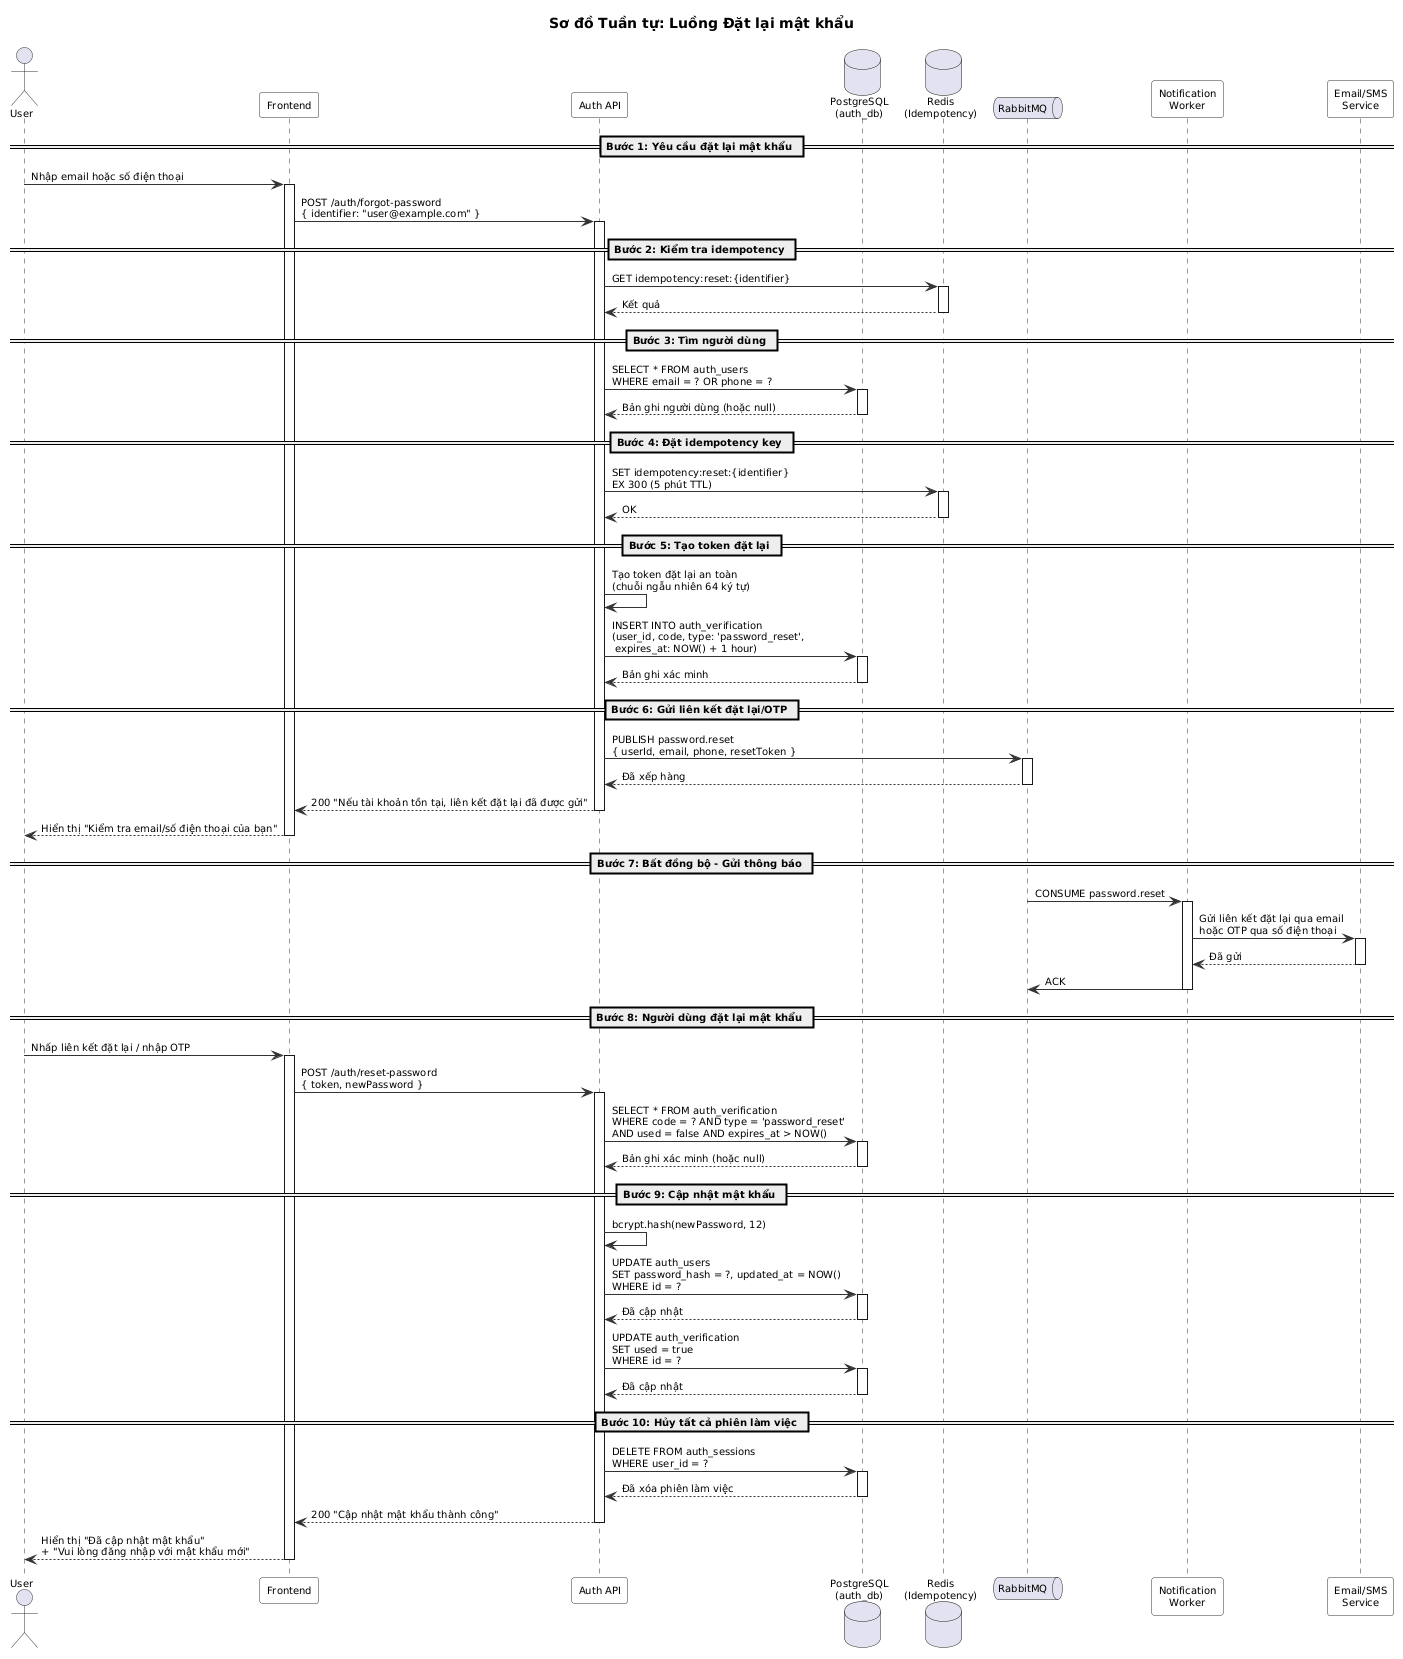

The diagram above was rendered by PlantUML. Its source (embedded in the PNG):
@startuml
' ============================================================
' Sơ đồ Tuần tự - Luồng Đặt lại mật khẩu
' Email/Phone OTP + Cập nhật mật khẩu
' ============================================================

skinparam sequence {
  ArrowColor #333333
  ActorBorderColor #333333
  LifeLineBorderColor #333333
  ParticipantBackgroundColor #F8F8F8
  ParticipantBorderColor #333333
}

title Sơ đồ Tuần tự: Luồng Đặt lại mật khẩu

skinparam sequenceArrowThickness 1
skinparam sequenceParticipantPadding 5
skinparam sequenceLifeLineBorderColor #333
skinparam defaultFontSize 10
skinparam nodesep 15
skinparam ranksep 15

actor User
participant "Frontend" as FE
participant "Auth API" as API
database "PostgreSQL\n(auth_db)" as DB
database "Redis\n(Idempotency)" as Redis
queue "RabbitMQ" as MQ
participant "Notification\nWorker" as Worker
participant "Email/SMS\nService" as Notif

== Bước 1: Yêu cầu đặt lại mật khẩu ==

User -> FE : Nhập email hoặc số điện thoại
activate FE

FE -> API : POST /auth/forgot-password\n{ identifier: "user@example.com" }
activate API

== Bước 2: Kiểm tra idempotency ==

API -> Redis : GET idempotency:reset:{identifier}
activate Redis
Redis --> API : Kết quả
deactivate Redis

== Bước 3: Tìm người dùng ==

API -> DB : SELECT * FROM auth_users\nWHERE email = ? OR phone = ?
activate DB
DB --> API : Bản ghi người dùng (hoặc null)
deactivate DB

== Bước 4: Đặt idempotency key ==

API -> Redis : SET idempotency:reset:{identifier}\nEX 300 (5 phút TTL)
activate Redis
Redis --> API : OK
deactivate Redis

== Bước 5: Tạo token đặt lại ==

API -> API : Tạo token đặt lại an toàn\n(chuỗi ngẫu nhiên 64 ký tự)

API -> DB : INSERT INTO auth_verification\n(user_id, code, type: 'password_reset',\n expires_at: NOW() + 1 hour)
activate DB
DB --> API : Bản ghi xác minh
deactivate DB

== Bước 6: Gửi liên kết đặt lại/OTP ==

API -> MQ : PUBLISH password.reset\n{ userId, email, phone, resetToken }
activate MQ
MQ --> API : Đã xếp hàng
deactivate MQ

API --> FE : 200 "Nếu tài khoản tồn tại, liên kết đặt lại đã được gửi"
deactivate API

FE --> User : Hiển thị "Kiểm tra email/số điện thoại của bạn"
deactivate FE

== Bước 7: Bất đồng bộ - Gửi thông báo ==

MQ -> Worker : CONSUME password.reset
activate Worker

Worker -> Notif : Gửi liên kết đặt lại qua email\nhoặc OTP qua số điện thoại
activate Notif
Notif --> Worker : Đã gửi
deactivate Notif

Worker -> MQ : ACK
deactivate Worker

== Bước 8: Người dùng đặt lại mật khẩu ==

User -> FE : Nhấp liên kết đặt lại / nhập OTP
activate FE

FE -> API : POST /auth/reset-password\n{ token, newPassword }
activate API

API -> DB : SELECT * FROM auth_verification\nWHERE code = ? AND type = 'password_reset'\nAND used = false AND expires_at > NOW()
activate DB
DB --> API : Bản ghi xác minh (hoặc null)
deactivate DB

== Bước 9: Cập nhật mật khẩu ==

API -> API : bcrypt.hash(newPassword, 12)

API -> DB : UPDATE auth_users\nSET password_hash = ?, updated_at = NOW()\nWHERE id = ?
activate DB
DB --> API : Đã cập nhật
deactivate DB

API -> DB : UPDATE auth_verification\nSET used = true\nWHERE id = ?
activate DB
DB --> API : Đã cập nhật
deactivate DB

== Bước 10: Hủy tất cả phiên làm việc ==

API -> DB : DELETE FROM auth_sessions\nWHERE user_id = ?
activate DB
DB --> API : Đã xóa phiên làm việc
deactivate DB

API --> FE : 200 "Cập nhật mật khẩu thành công"
deactivate API

FE --> User : Hiển thị "Đã cập nhật mật khẩu"\n+ "Vui lòng đăng nhập với mật khẩu mới"
deactivate FE

@enduml